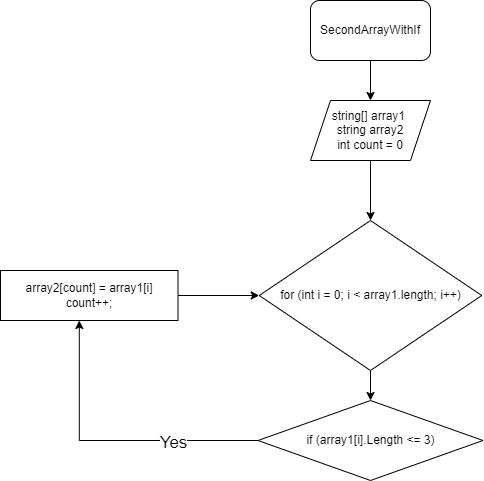

The diagram above was exported from draw.io. Its source (the exported page's mxGraphModel, read from the mxfile embedded in the PNG):
<mxGraphModel dx="814" dy="493" grid="1" gridSize="10" guides="1" tooltips="1" connect="1" arrows="1" fold="1" page="1" pageScale="1" pageWidth="827" pageHeight="1169" math="0" shadow="0">
  <root>
    <mxCell id="0" />
    <mxCell id="1" parent="0" />
    <mxCell id="4" value="" style="edgeStyle=none;html=1;" edge="1" parent="1" source="2" target="3">
      <mxGeometry relative="1" as="geometry" />
    </mxCell>
    <mxCell id="2" value="SecondArrayWithIf" style="rounded=1;whiteSpace=wrap;html=1;" vertex="1" parent="1">
      <mxGeometry x="340" y="30" width="120" height="60" as="geometry" />
    </mxCell>
    <mxCell id="6" value="" style="edgeStyle=none;html=1;" edge="1" parent="1" source="3" target="5">
      <mxGeometry relative="1" as="geometry" />
    </mxCell>
    <mxCell id="3" value="string[] array1&amp;nbsp;&lt;br&gt;string array2&lt;br&gt;int count = 0" style="shape=parallelogram;perimeter=parallelogramPerimeter;whiteSpace=wrap;html=1;fixedSize=1;" vertex="1" parent="1">
      <mxGeometry x="340" y="130" width="120" height="60" as="geometry" />
    </mxCell>
    <mxCell id="8" value="" style="edgeStyle=none;html=1;" edge="1" parent="1" source="5" target="7">
      <mxGeometry relative="1" as="geometry" />
    </mxCell>
    <mxCell id="5" value="&lt;span&gt;for (int i = 0;&amp;nbsp;&lt;/span&gt;&lt;span&gt;i &amp;lt; array1.length;&amp;nbsp;&lt;/span&gt;&lt;span&gt;i++)&lt;/span&gt;" style="rhombus;whiteSpace=wrap;html=1;" vertex="1" parent="1">
      <mxGeometry x="288.75" y="250" width="222.5" height="150" as="geometry" />
    </mxCell>
    <mxCell id="7" value="if (array1[i].Length &amp;lt;= 3)" style="rhombus;whiteSpace=wrap;html=1;" vertex="1" parent="1">
      <mxGeometry x="287.5" y="430" width="225" height="80" as="geometry" />
    </mxCell>
    <mxCell id="10" value="" style="edgeStyle=none;html=1;" edge="1" parent="1" source="9" target="5">
      <mxGeometry relative="1" as="geometry" />
    </mxCell>
    <mxCell id="9" value="array2[count] = array1[i]&lt;br&gt;count++;" style="whiteSpace=wrap;html=1;" vertex="1" parent="1">
      <mxGeometry x="30" y="300" width="177.5" height="50" as="geometry" />
    </mxCell>
    <mxCell id="11" value="" style="edgeStyle=orthogonalEdgeStyle;rounded=0;orthogonalLoop=1;jettySize=auto;html=1;exitX=0;exitY=0.5;exitDx=0;exitDy=0;" edge="1" parent="1" source="7">
      <mxGeometry relative="1" as="geometry">
        <mxPoint x="278.75" y="510" as="sourcePoint" />
        <mxPoint x="108.79999999999995" y="350" as="targetPoint" />
      </mxGeometry>
    </mxCell>
    <mxCell id="12" value="Yes" style="edgeLabel;html=1;align=center;verticalAlign=middle;resizable=0;points=[];fontSize=17;" vertex="1" connectable="0" parent="11">
      <mxGeometry x="-0.4298" y="2" relative="1" as="geometry">
        <mxPoint as="offset" />
      </mxGeometry>
    </mxCell>
  </root>
</mxGraphModel>